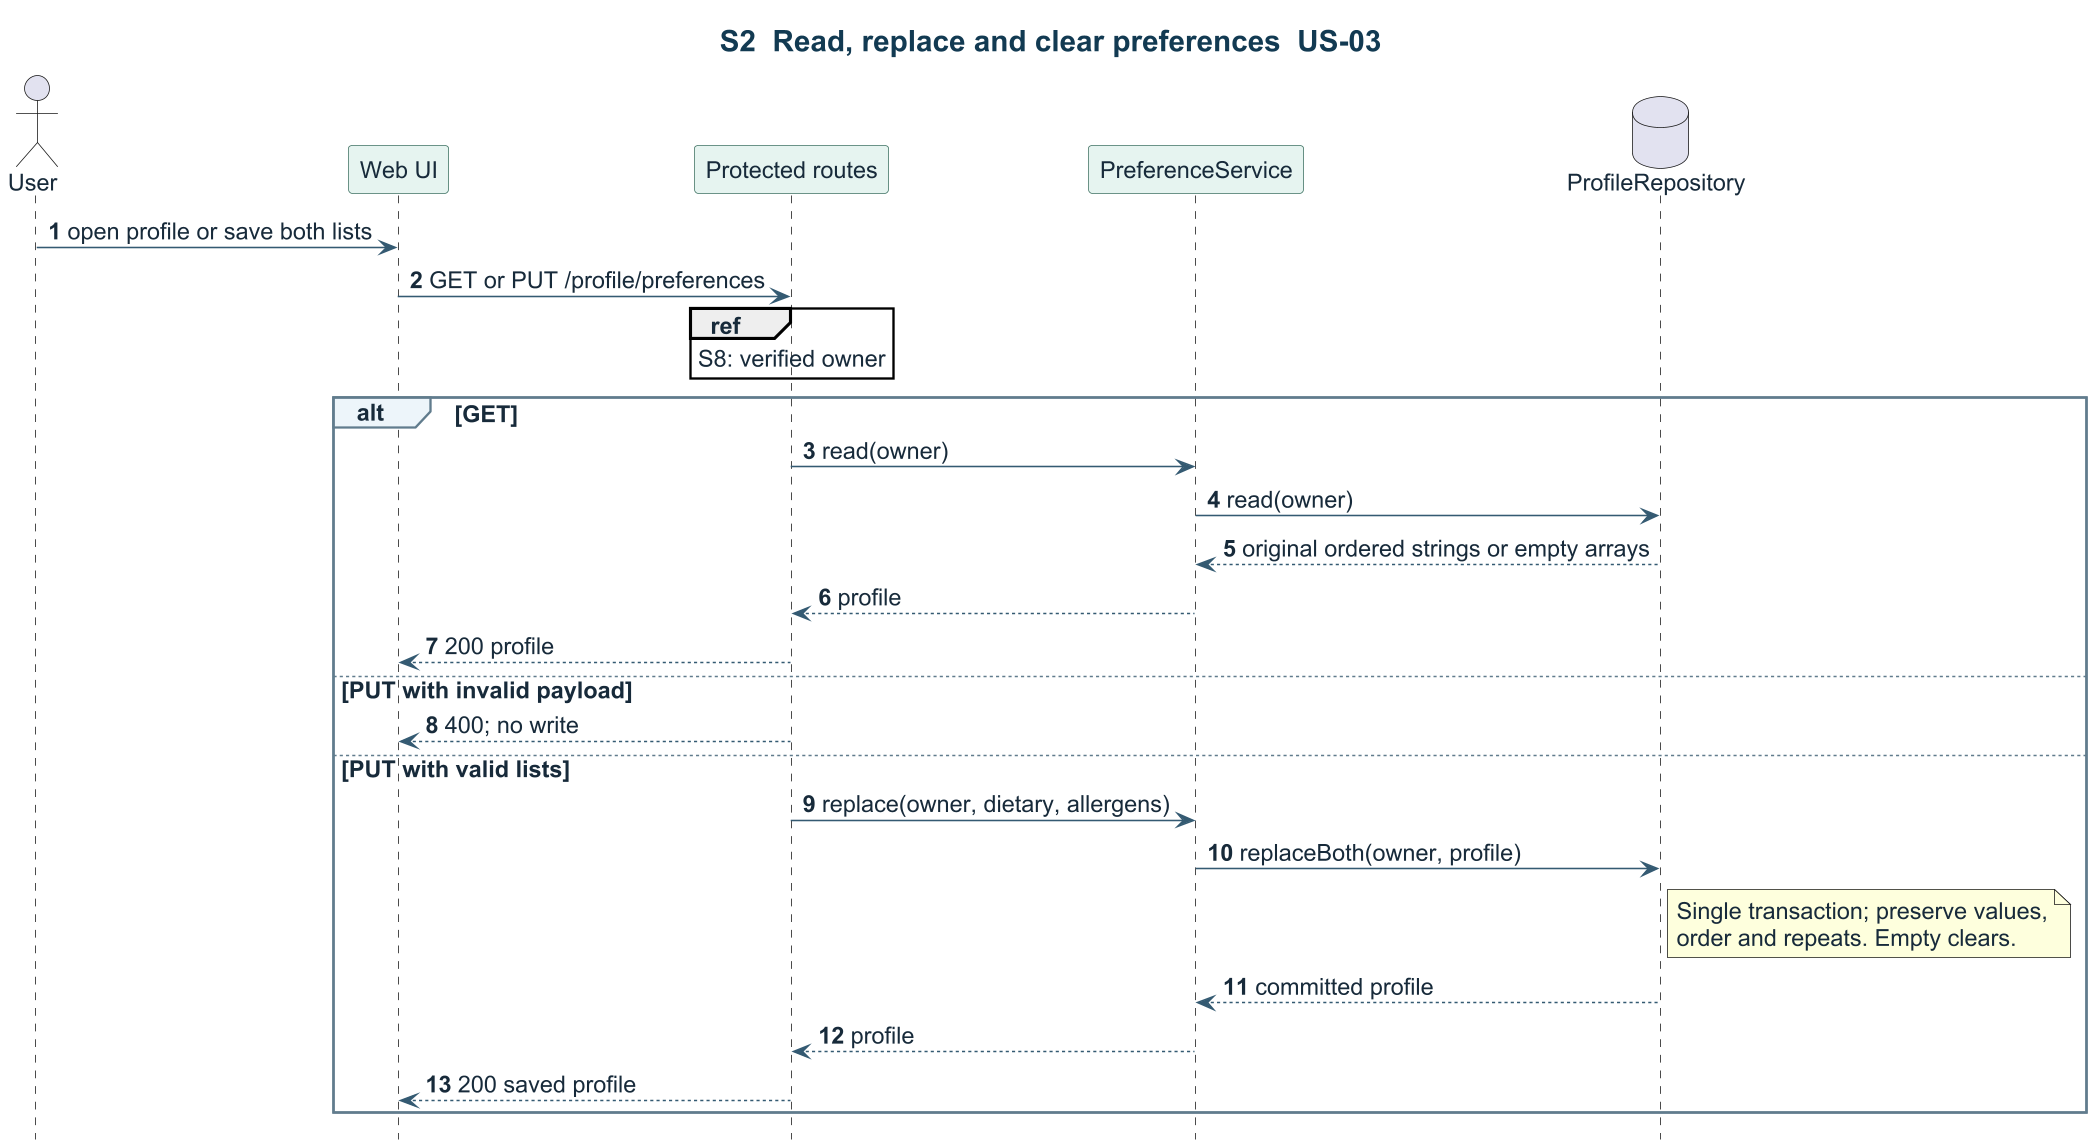

The diagram above was rendered by PlantUML. Its source (embedded in the PNG):
@startuml
title S2  Read, replace and clear preferences  US-03
skinparam backgroundColor #FFFFFF
skinparam defaultFontName Arial
skinparam defaultFontColor #172A3A
skinparam defaultFontSize 15
skinparam ArrowColor #345A72
skinparam Shadowing false
skinparam dpi 150
skinparam TitleFontColor #123A52
skinparam TitleFontSize 19
skinparam ClassBackgroundColor #EDF5FA
skinparam ClassBorderColor #456F89
skinparam ComponentBackgroundColor #EDF5FA
skinparam ComponentBorderColor #456F89
skinparam PackageBorderColor #456F89
skinparam ParticipantBackgroundColor #E6F4F0
skinparam ParticipantBorderColor #417364
skinparam SequenceGroupBackgroundColor #EDF5FA
skinparam SequenceGroupBorderColor #617C8D
hide footbox
autonumber
actor User
participant "Web UI" as UI
participant "Protected routes" as API
participant PreferenceService as Pref
database "ProfileRepository" as Store
User -> UI : open profile or save both lists
UI -> API : GET or PUT /profile/preferences
ref over API : S8: verified owner
alt GET
  API -> Pref : read(owner)
  Pref -> Store : read(owner)
  Store --> Pref : original ordered strings or empty arrays
  Pref --> API : profile
  API --> UI : 200 profile
else PUT with invalid payload
  API --> UI : 400; no write
else PUT with valid lists
  API -> Pref : replace(owner, dietary, allergens)
  Pref -> Store : replaceBoth(owner, profile)
  note right of Store
    Single transaction; preserve values,
    order and repeats. Empty clears.
  end note
  Store --> Pref : committed profile
  Pref --> API : profile
  API --> UI : 200 saved profile
end
@enduml